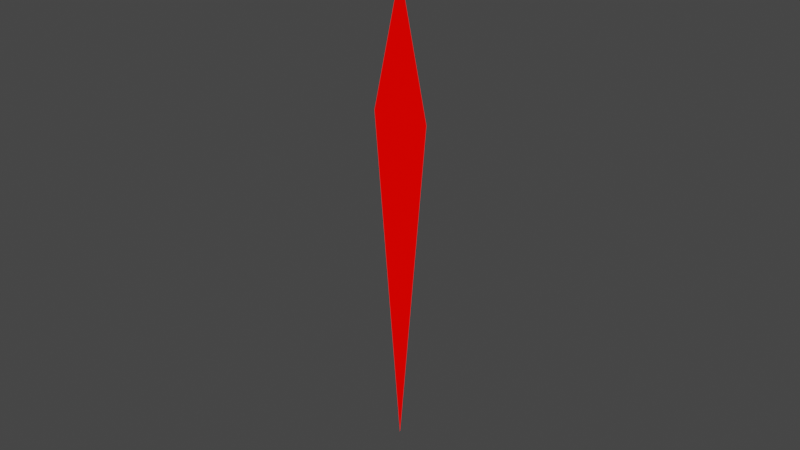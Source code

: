 # Source: SliceParticles.blend  (saved by Blender 5.0.101; exported with 4.5.12 LTS)
import bpy
from mathutils import Matrix  # noqa: F401  (used for matrix-valued properties, if any)

bpy.ops.wm.read_factory_settings(use_empty=True)
scene = bpy.context.scene
scene.name = 'Scene'

# ---- collections
col_collection = bpy.data.collections.new('Collection'); scene.collection.children.link(col_collection)

# ---- materials (node trees are filled in below, after node groups)
mat_sliceparticlematerial = bpy.data.materials.new('SliceParticleMaterial')
mat_sliceparticlematerial.alpha_threshold = 0.0
mat_sliceparticlematerial.use_transparent_shadow = False
mat_sliceparticlematerial.line_color = (0.0, 0.0, 0.0, 1.0)

# ---- material node trees
mat_sliceparticlematerial.use_nodes = True; mat_sliceparticlematerial.node_tree.nodes.clear()
_N = mat_sliceparticlematerial.node_tree.nodes; _L = mat_sliceparticlematerial.node_tree.links
n0 = _N.new('ShaderNodeOutputMaterial'); n0.name = 'Material Output'; n0.location = (300, 300)
n1 = _N.new('ShaderNodeEmission'); n1.name = 'Emission'; n1.location = (39, 289)
n1.inputs[0].default_value = (1.0, 0.000637, 0.0, 1.0)
_L.new(n1.outputs[0], n0.inputs[0])
n0.is_active_output = True

# ---- world
world_world = bpy.data.worlds.new('World'); scene.world = world_world
world_world.use_nodes = True; world_world.node_tree.nodes.clear()
_N = world_world.node_tree.nodes; _L = world_world.node_tree.links
n0 = _N.new('ShaderNodeOutputWorld'); n0.name = 'World Output'; n0.location = (300, 300)
n1 = _N.new('ShaderNodeBackground'); n1.name = 'Background'; n1.location = (10, 300)
n1.inputs[0].default_value = (0.05088, 0.05088, 0.05088, 1.0)
_L.new(n1.outputs[0], n0.inputs[0])
n0.is_active_output = True
world_world.color = (0.05088, 0.05088, 0.05088)
world_world.use_sun_shadow = False
world_world.sun_shadow_jitter_overblur = 0.0

# ---- meshes
me_sliceparticlesplane = bpy.data.meshes.new('SliceParticlesPlane')
me_sliceparticlesplane.from_pydata([(-0.009375, 0.0, 0.03362), (0.0, 0.0, -0.075), (0.0, 0.0, 0.075), (0.009375, 0.0, 0.03362), (0.0, -0.009375, 0.03362), (0.0, 0.009375, 0.03362)], [], [(3, 2, 4), (0, 1, 4), (1, 3, 4), (2, 0, 4), (3, 1, 5), (1, 0, 5), (3, 5, 2), (0, 2, 5)])
_uv = me_sliceparticlesplane.uv_layers.new(name='UVMap')
_uv.uv.foreach_set('vector', [1.0, 0.5015, 0.5, 1.0, 0.5, 0.5015, 0.0, 0.5015, 0.5, 0.0, 0.5, 0.5015, 0.5, 0.0, 1.0, 0.5015, 0.5, 0.5015, 0.5, 1.0, 0.0, 0.5015, 0.5, 0.5015, 0.0, 0.5015, 0.5, 0.0, 0.5, 0.5015, 0.5, 0.0, 1.0, 0.5015, 0.5, 0.5015, 0.0, 0.5015, 0.5, 0.5015, 0.5, 1.0, 1.0, 0.5015, 0.5, 1.0, 0.5, 0.5015])
me_sliceparticlesplane.materials.append(mat_sliceparticlematerial)
me_sliceparticlesplane.update()

# ---- objects
ob_sliceparticlesplane = bpy.data.objects.new('SliceParticlesPlane', me_sliceparticlesplane)

# ---- transforms, parenting, visibility, modifiers, constraints
ob_sliceparticlesplane.location = (0.0, 0.0, 0.0)

# ---- collection membership
col_collection.objects.link(ob_sliceparticlesplane)

# ---- scene / render settings (as saved in the file)
scene.frame_start = 1; scene.frame_end = 250; scene.frame_set(1)
scene.render.engine = 'BLENDER_EEVEE_NEXT'
scene.render.bake_bias = 0.0
scene.render.bake_samples = 0
scene.cycles.use_denoising = False
scene.view_settings.view_transform = 'Filmic'
bpy.context.view_layer.update()

# ---- added for rendering (the .blend has no active camera): camera
cam_auto = bpy.data.cameras.new('AutoCamera')
cam_auto.lens = 50.0
cam_auto.sensor_width = 36.0
cam_auto.clip_end = 1000.0
ob_auto_camera = bpy.data.objects.new('AutoCamera', cam_auto)
scene.collection.objects.link(ob_auto_camera)
ob_auto_camera.location = (0.185045, -0.222054, 0.148036)
ob_auto_camera.rotation_euler = (1.09748, -7.21219e-08, 0.694738)
scene.camera = ob_auto_camera
bpy.context.view_layer.update()
